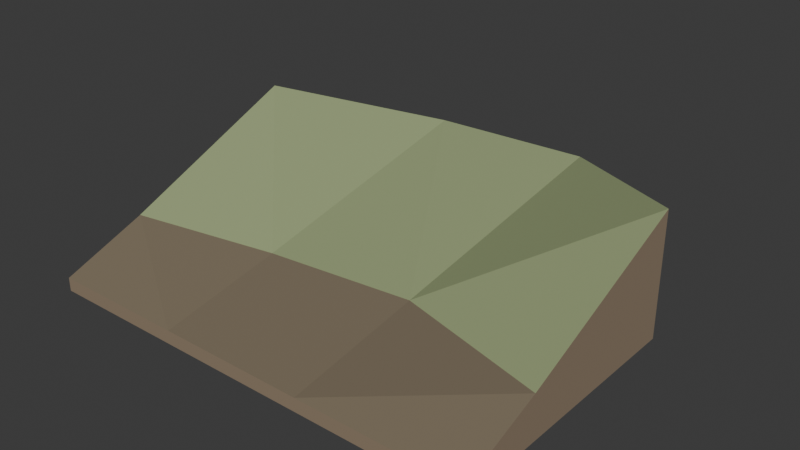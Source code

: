 # Source: source.blend  (saved by Blender 4.3.34; exported with 4.5.12 LTS)
import bpy
from mathutils import Matrix  # noqa: F401  (used for matrix-valued properties, if any)

bpy.ops.wm.read_factory_settings(use_empty=True)
scene = bpy.context.scene
scene.name = 'Scene'

# ---- collections
col_collection = bpy.data.collections.new('Collection'); scene.collection.children.link(col_collection)

# ---- materials (node trees are filled in below, after node groups)
mat_bank_base = bpy.data.materials.new('bank-base')
mat_bank_base.diffuse_color = (0.17, 0.13, 0.08, 1.0)
mat_bank_cut_earth = bpy.data.materials.new('bank-cut-earth')
mat_bank_cut_earth.diffuse_color = (0.28, 0.21, 0.14, 1.0)
mat_bank_wet_earth = bpy.data.materials.new('bank-wet-earth')
mat_bank_wet_earth.diffuse_color = (0.2, 0.16, 0.105, 1.0)
mat_bank_dry_top = bpy.data.materials.new('bank-dry-top')
mat_bank_dry_top.diffuse_color = (0.3, 0.36, 0.18, 1.0)

# ---- material node trees
mat_bank_base.use_nodes = True; mat_bank_base.node_tree.nodes.clear()
_N = mat_bank_base.node_tree.nodes; _L = mat_bank_base.node_tree.links
n0 = _N.new('ShaderNodeBsdfPrincipled'); n0.name = 'Principled BSDF'; n0.location = (10, 300)
n0.inputs[0].default_value = (0.17, 0.13, 0.08, 1.0)
n0.inputs[2].default_value = 0.95
n1 = _N.new('ShaderNodeOutputMaterial'); n1.name = 'Material Output'; n1.location = (300, 300)
_L.new(n0.outputs[0], n1.inputs[0])
n1.is_active_output = True
mat_bank_cut_earth.use_nodes = True; mat_bank_cut_earth.node_tree.nodes.clear()
_N = mat_bank_cut_earth.node_tree.nodes; _L = mat_bank_cut_earth.node_tree.links
n0 = _N.new('ShaderNodeBsdfPrincipled'); n0.name = 'Principled BSDF'; n0.location = (10, 300)
n0.inputs[0].default_value = (0.28, 0.21, 0.14, 1.0)
n0.inputs[2].default_value = 0.95
n1 = _N.new('ShaderNodeOutputMaterial'); n1.name = 'Material Output'; n1.location = (300, 300)
_L.new(n0.outputs[0], n1.inputs[0])
n1.is_active_output = True
mat_bank_wet_earth.use_nodes = True; mat_bank_wet_earth.node_tree.nodes.clear()
_N = mat_bank_wet_earth.node_tree.nodes; _L = mat_bank_wet_earth.node_tree.links
n0 = _N.new('ShaderNodeBsdfPrincipled'); n0.name = 'Principled BSDF'; n0.location = (10, 300)
n0.inputs[0].default_value = (0.2, 0.16, 0.105, 1.0)
n0.inputs[2].default_value = 0.95
n1 = _N.new('ShaderNodeOutputMaterial'); n1.name = 'Material Output'; n1.location = (300, 300)
_L.new(n0.outputs[0], n1.inputs[0])
n1.is_active_output = True
mat_bank_dry_top.use_nodes = True; mat_bank_dry_top.node_tree.nodes.clear()
_N = mat_bank_dry_top.node_tree.nodes; _L = mat_bank_dry_top.node_tree.links
n0 = _N.new('ShaderNodeBsdfPrincipled'); n0.name = 'Principled BSDF'; n0.location = (10, 300)
n0.inputs[0].default_value = (0.3, 0.36, 0.18, 1.0)
n0.inputs[2].default_value = 0.95
n1 = _N.new('ShaderNodeOutputMaterial'); n1.name = 'Material Output'; n1.location = (300, 300)
_L.new(n0.outputs[0], n1.inputs[0])
n1.is_active_output = True

# ---- world
world_world = bpy.data.worlds.new('World'); scene.world = world_world
world_world.use_nodes = True; world_world.node_tree.nodes.clear()
_N = world_world.node_tree.nodes; _L = world_world.node_tree.links
n0 = _N.new('ShaderNodeOutputWorld'); n0.name = 'World Output'; n0.location = (300, 300)
n1 = _N.new('ShaderNodeBackground'); n1.name = 'Background'; n1.location = (10, 300)
n1.inputs[0].default_value = (0.05088, 0.05088, 0.05088, 1.0)
_L.new(n1.outputs[0], n0.inputs[0])
n0.is_active_output = True
world_world.color = (0.05088, 0.05088, 0.05088)
world_world.sun_shadow_jitter_overblur = 0.0

# ---- meshes
me_bank_earth = bpy.data.meshes.new('Bank earth')
me_bank_earth.from_pydata([(-1.0, 0.0, 0.0), (-1.0, 0.0, 0.06), (-1.0, 0.38, 0.2), (-1.0, 1.2, 0.55), (-1.0, 1.2, 0.0), (-0.38, 0.0, 0.0), (-0.38, 0.0, 0.06), (-0.38, 0.55, 0.16), (-0.38, 1.68, 0.39), (-0.38, 1.68, 0.0), (0.28, 0.0, 0.0), (0.28, 0.0, 0.06), (0.28, 0.62, 0.16), (0.28, 1.8, 0.35), (0.28, 1.8, 0.0), (1.0, 0.0, 0.0), (1.0, 0.0, 0.06), (1.0, 0.38, 0.2), (1.0, 1.2, 0.55), (1.0, 1.2, 0.0)], [], [(0, 1, 2), (19, 18, 17), (5, 1, 0), (6, 2, 1), (7, 3, 2), (8, 4, 3), (4, 5, 0), (10, 6, 5), (11, 7, 6), (12, 8, 7), (13, 9, 8), (9, 10, 5), (15, 11, 10), (11, 17, 12), (12, 18, 13), (13, 19, 14), (19, 10, 14), (3, 4, 2), (4, 0, 2), (16, 15, 17), (15, 19, 17), (5, 6, 1), (6, 7, 2), (7, 8, 3), (8, 9, 4), (4, 9, 5), (10, 11, 6), (11, 12, 7), (12, 13, 8), (13, 14, 9), (9, 14, 10), (15, 16, 11), (11, 16, 17), (12, 17, 18), (13, 18, 19), (19, 15, 10)])
me_bank_earth.polygons.foreach_set('material_index', [1, 1, 1, 2, 3, 1, 0, 1, 2, 3, 1, 0, 1, 2, 3, 1, 0, 1, 1, 1, 1, 1, 2, 3, 1, 0, 1, 2, 3, 1, 0, 1, 2, 3, 1, 0])
me_bank_earth.materials.append(mat_bank_base)
me_bank_earth.materials.append(mat_bank_cut_earth)
me_bank_earth.materials.append(mat_bank_wet_earth)
me_bank_earth.materials.append(mat_bank_dry_top)
me_bank_earth.update()

# ---- objects
ob_bank_earth = bpy.data.objects.new('Bank earth', me_bank_earth)

# ---- transforms, parenting, visibility, modifiers, constraints
ob_bank_earth.location = (0.0, 0.0, 0.0)

# ---- collection membership
scene.collection.objects.link(ob_bank_earth)

# ---- scene / render settings (as saved in the file)
scene.frame_start = 1; scene.frame_end = 250; scene.frame_set(1)
scene.render.engine = 'BLENDER_EEVEE_NEXT'
bpy.context.view_layer.update()

# ---- added for rendering (the .blend has no active camera and no usable light): camera, sun
cam_auto = bpy.data.cameras.new('AutoCamera')
cam_auto.lens = 50.0
cam_auto.sensor_width = 36.0
cam_auto.clip_end = 1000.0
ob_auto_camera = bpy.data.objects.new('AutoCamera', cam_auto)
scene.collection.objects.link(ob_auto_camera)
ob_auto_camera.location = (2.541, -2.1492, 2.3078)
ob_auto_camera.rotation_euler = (1.09748, -7.21219e-08, 0.694738)
scene.camera = ob_auto_camera
light_auto_sun = bpy.data.lights.new('AutoSun', 'SUN')
light_auto_sun.energy = 3.0
light_auto_sun.angle = 0.0523599
ob_auto_sun = bpy.data.objects.new('AutoSun', light_auto_sun)
scene.collection.objects.link(ob_auto_sun)
ob_auto_sun.rotation_euler = (0.872665, 0.174533, 0.523599)
bpy.context.view_layer.update()
